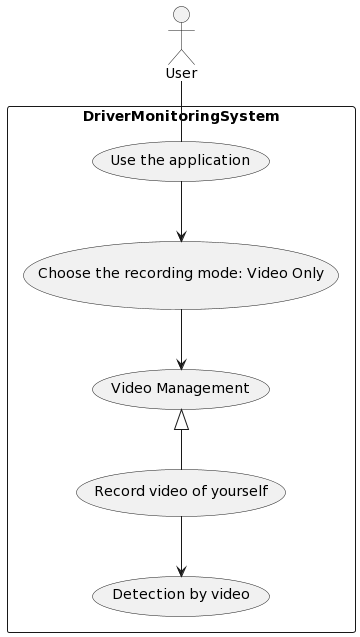

The diagram above was rendered by PlantUML. Its source (embedded in the PNG):
@startuml
actor User as u
rectangle DriverMonitoringSystem{
    usecase "Use the application" as UC1
    usecase "Choose the recording mode: Video Only" as UC2
    usecase "Video Management" as UC3
    usecase "Record video of yourself" as UC4
    usecase "Detection by video" as UC5
}
u -- UC1
UC1 --> UC2
UC2 --> UC3
UC3 <|-- UC4
UC4 --> UC5
@enduml